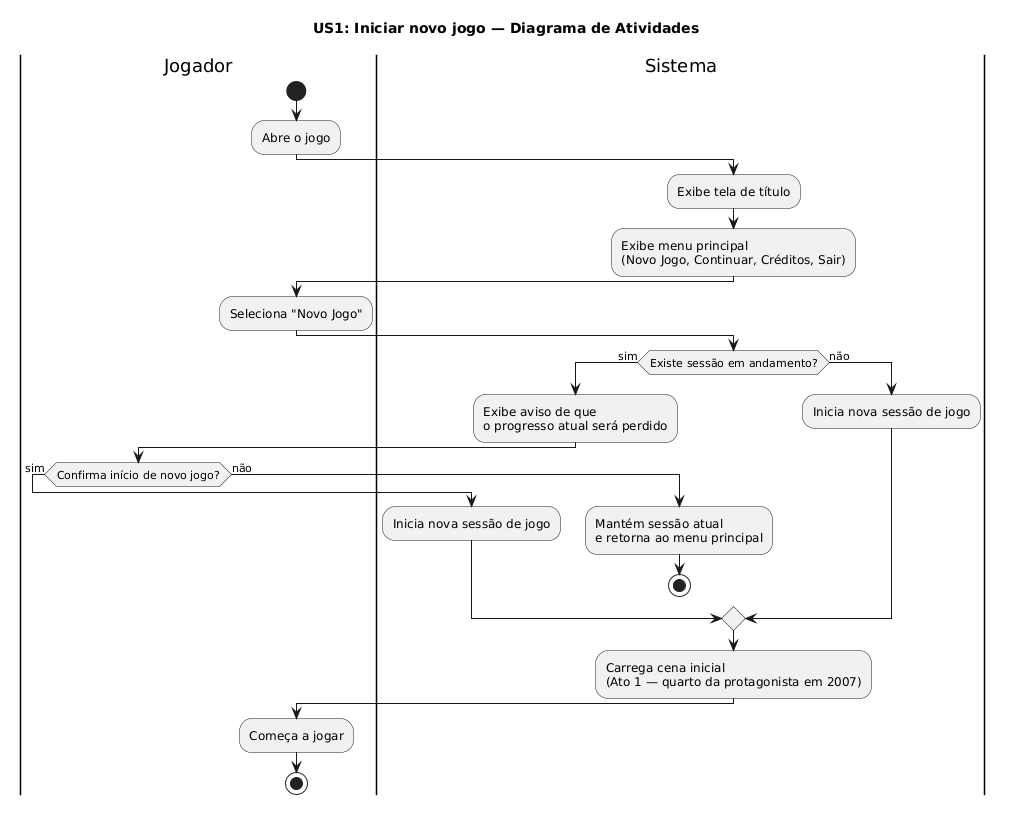

The diagram above was rendered by PlantUML. Its source (embedded in the PNG):
@startuml
title US1: Iniciar novo jogo — Diagrama de Atividades

|Jogador|
start
:Abre o jogo;

|Sistema|
:Exibe tela de título;
:Exibe menu principal
(Novo Jogo, Continuar, Créditos, Sair);

|Jogador|
:Seleciona "Novo Jogo";

|Sistema|
if (Existe sessão em andamento?) then (sim)
  :Exibe aviso de que
  o progresso atual será perdido;

  |Jogador|
  if (Confirma início de novo jogo?) then (sim)
    |Sistema|
    :Inicia nova sessão de jogo;
  else (não)
    |Sistema|
    :Mantém sessão atual
    e retorna ao menu principal;
    stop
  endif

else (não)
  :Inicia nova sessão de jogo;
endif

:Carrega cena inicial
(Ato 1 — quarto da protagonista em 2007);

|Jogador|
:Começa a jogar;
stop
@enduml